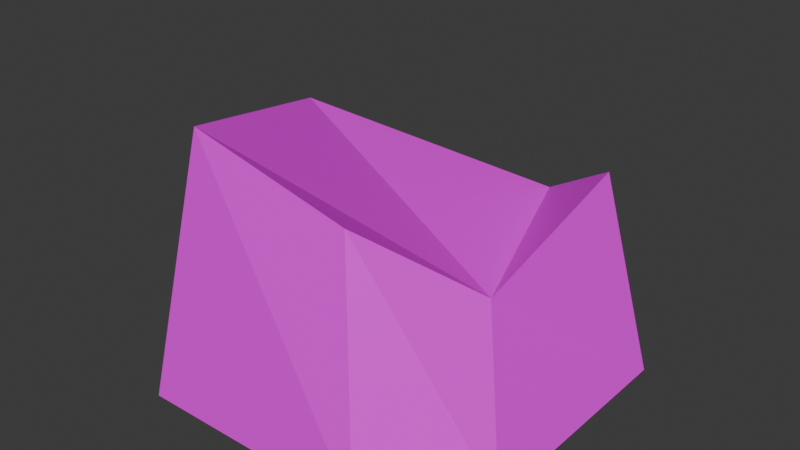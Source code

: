# Source: bigWall.blend  (saved by Blender 4.2.66; exported with 4.5.12 LTS)
import bpy
from mathutils import Matrix  # noqa: F401  (used for matrix-valued properties, if any)

bpy.ops.wm.read_factory_settings(use_empty=True)
scene = bpy.context.scene
scene.name = 'Scene'

# ---- collections
col_collection = bpy.data.collections.new('Collection'); scene.collection.children.link(col_collection)

# ---- images (referenced by path relative to the original .blend; pixels are not part of the script)
import os
ASSET_DIR = os.environ.get("B2B_ASSET_DIR", "")  # directory of the original .blend (textures are referenced by path, not embedded)
HERE = os.path.dirname(os.path.abspath(__file__))  # packed textures are extracted next to this script under _unpacked/

def load_image(name, relpath, width, height, colorspace="sRGB"):
    """Load a texture the original file referenced (path relative to the .blend, or extracted next to this script)."""
    p = next((c for c in (os.path.join(HERE, relpath), os.path.join(ASSET_DIR, relpath)) if relpath and os.path.exists(c)), "")
    if p:
        img = bpy.data.images.load(p, check_existing=True)
        img.name = name
    else:  # same state as the original file: an image datablock whose file is absent (Cycles renders it pink)
        img = bpy.data.images.new(name, width, height)
        img.source = "FILE"
        img.filepath = "//" + (relpath or name)
    img.colorspace_settings.name = colorspace
    return img
img_rock_png = load_image('rock.png', 'rock.png', 1024, 1024, 'sRGB')

# ---- materials (node trees are filled in below, after node groups)
mat_material = bpy.data.materials.new('Material')
mat_material.alpha_threshold = 0.0
mat_material.use_transparent_shadow = False
mat_material.roughness = 0.5
mat_material.line_color = (0.0, 0.0, 0.0, 1.0)

# ---- material node trees
mat_material.use_nodes = True; mat_material.node_tree.nodes.clear()
_N = mat_material.node_tree.nodes; _L = mat_material.node_tree.links
n0 = _N.new('ShaderNodeOutputMaterial'); n0.name = 'Material Output'; n0.location = (300, 300)
n1 = _N.new('ShaderNodeBsdfPrincipled'); n1.name = 'Principled BSDF'; n1.location = (10, 300)
n1.inputs[3].default_value = 1.45
n2 = _N.new('ShaderNodeTexImage'); n2.name = 'Image Texture'; n2.location = (-280, 280)
n2.image = img_rock_png
_L.new(n1.outputs[0], n0.inputs[0])
_L.new(n2.outputs[0], n1.inputs[0])
n0.is_active_output = True

# ---- world
world_world = bpy.data.worlds.new('World'); scene.world = world_world
world_world.use_nodes = True; world_world.node_tree.nodes.clear()
_N = world_world.node_tree.nodes; _L = world_world.node_tree.links
n0 = _N.new('ShaderNodeOutputWorld'); n0.name = 'World Output'; n0.location = (300, 300)
n1 = _N.new('ShaderNodeBackground'); n1.name = 'Background'; n1.location = (10, 300)
n1.inputs[0].default_value = (0.05088, 0.05088, 0.05088, 1.0)
_L.new(n1.outputs[0], n0.inputs[0])
n0.is_active_output = True
world_world.color = (0.05088, 0.05088, 0.05088)
world_world.sun_shadow_jitter_overblur = 0.0

# ---- meshes
me_cube_001 = bpy.data.meshes.new('Cube.001')
me_cube_001.from_pydata([(-0.5895, -1.0, -1.0), (-1.0, -0.5895, -1.0), (-0.7152, -0.3954, -0.217), (-0.3341, -0.8649, 0.3344), (-1.0, 0.5895, -1.0), (-0.5895, 1.0, -1.0), (-0.3595, 0.6731, -0.4339), (-0.8095, 0.2693, 0.01284), (1.0, -0.5895, -1.0), (0.5895, -1.0, -1.0), (0.4191, -0.8201, 0.1126), (0.7415, -0.3241, -0.29), (0.5895, 1.0, -1.0), (1.0, 0.5895, -1.0), (0.8013, 0.4386, 0.01393), (0.3208, 0.7496, -0.3151)], [], [(9, 10, 3, 0), (13, 14, 11, 8), (14, 15, 6, 7, 2, 3, 10, 11), (1, 2, 7, 4), (5, 6, 15, 12), (0, 3, 2, 1), (6, 5, 4, 7), (14, 13, 12, 15), (10, 9, 8, 11), (4, 5, 12, 13, 8, 9, 0, 1)])
_uv = me_cube_001.uv_layers.new(name='UVMap')
_uv.uv.foreach_set('vector', [0.375, 0.8013, 0.625, 0.8013, 0.625, 0.9487, 0.375, 0.9487, 0.375, 0.5513, 0.625, 0.5513, 0.625, 0.6987, 0.375, 0.6987, 0.625, 0.5513, 0.6763, 0.5, 0.8237, 0.5, 0.875, 0.5513, 0.875, 0.6987, 0.8237, 0.75, 0.6763, 0.75, 0.625, 0.6987, 0.375, 0.05131, 0.625, 0.05131, 0.625, 0.1987, 0.375, 0.1987, 0.375, 0.3013, 0.625, 0.3013, 0.625, 0.4487, 0.375, 0.4487, 0.375, 0.0, 0.625, 0.0, 0.625, 0.05131, 0.375, 0.05131, 0.625, 0.3013, 0.375, 0.3013, 0.375, 0.1987, 0.625, 0.1987, 0.625, 0.5513, 0.375, 0.5513, 0.375, 0.4487, 0.625, 0.4487, 0.625, 0.8013, 0.375, 0.8013, 0.375, 0.6987, 0.625, 0.6987, 0.125, 0.5513, 0.1763, 0.5, 0.3237, 0.5, 0.375, 0.5513, 0.375, 0.6987, 0.3237, 0.75, 0.1763, 0.75, 0.125, 0.6987])
me_cube_001.materials.append(mat_material)
me_cube_001.update()

# ---- objects
ob_cube = bpy.data.objects.new('Cube', me_cube_001)

# ---- transforms, parenting, visibility, modifiers, constraints
ob_cube.location = (0.0, 0.0, 2.0)
ob_cube.scale = (2.0, 2.0, 2.0)

# ---- collection membership
col_collection.objects.link(ob_cube)

# ---- scene / render settings (as saved in the file)
scene.frame_start = 1; scene.frame_end = 250; scene.frame_set(1)
scene.render.engine = 'BLENDER_EEVEE_NEXT'
bpy.context.view_layer.update()

# ---- added for rendering (the .blend has no active camera and no usable light): camera, sun
cam_auto = bpy.data.cameras.new('AutoCamera')
cam_auto.lens = 50.0
cam_auto.sensor_width = 36.0
cam_auto.clip_end = 1000.0
ob_auto_camera = bpy.data.objects.new('AutoCamera', cam_auto)
scene.collection.objects.link(ob_auto_camera)
ob_auto_camera.location = (5.78706, -6.94447, 5.964)
ob_auto_camera.rotation_euler = (1.09748, -7.21219e-08, 0.694738)
scene.camera = ob_auto_camera
light_auto_sun = bpy.data.lights.new('AutoSun', 'SUN')
light_auto_sun.energy = 3.0
light_auto_sun.angle = 0.0523599
ob_auto_sun = bpy.data.objects.new('AutoSun', light_auto_sun)
scene.collection.objects.link(ob_auto_sun)
ob_auto_sun.rotation_euler = (0.872665, 0.174533, 0.523599)
bpy.context.view_layer.update()
